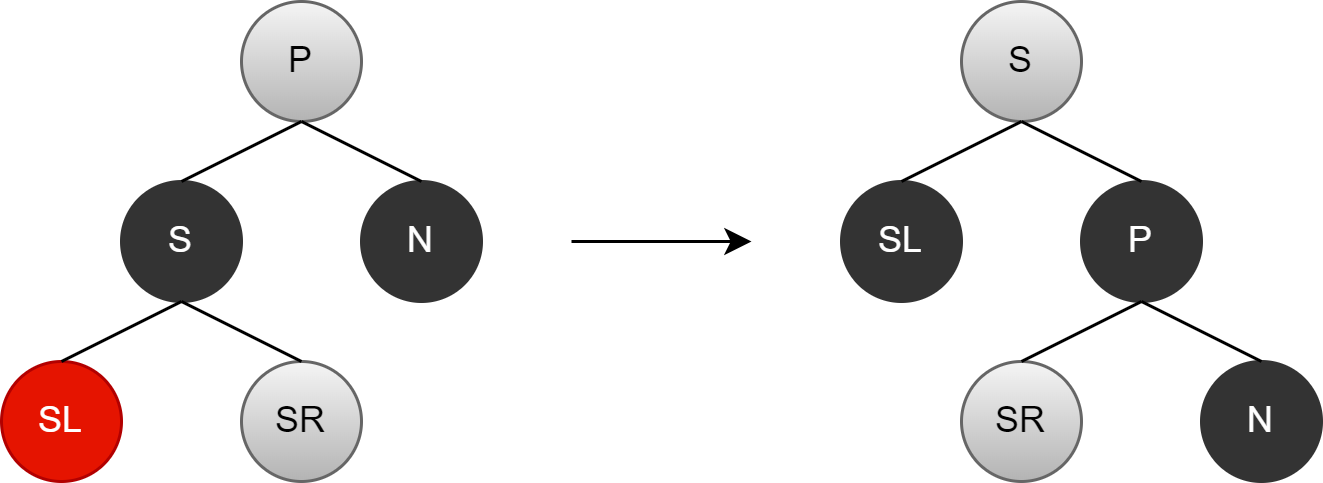

The diagram above was exported from draw.io. Its source (the exported page's mxGraphModel, read from the mxfile embedded in the PNG):
<mxGraphModel dx="942" dy="574" grid="1" gridSize="10" guides="1" tooltips="1" connect="1" arrows="1" fold="1" page="1" pageScale="1" pageWidth="827" pageHeight="1169" math="0" shadow="0">
  <root>
    <mxCell id="0" />
    <mxCell id="1" parent="0" />
    <mxCell id="ZtW_56mDTdcIJjOUPky8-1" value="N" style="ellipse;whiteSpace=wrap;html=1;aspect=fixed;fontSize=11;fillColor=#333333;strokeColor=#333333;fontColor=#ffffff;" parent="1" vertex="1">
      <mxGeometry x="280" y="140" width="40" height="40" as="geometry" />
    </mxCell>
    <mxCell id="TL4I7NQ0vkv5Dhnu2cdy-1" value="P" style="ellipse;whiteSpace=wrap;html=1;aspect=fixed;fontSize=11;fillColor=#f5f5f5;strokeColor=#666666;gradientColor=#b3b3b3;" parent="1" vertex="1">
      <mxGeometry x="240" y="80" width="40" height="40" as="geometry" />
    </mxCell>
    <mxCell id="TL4I7NQ0vkv5Dhnu2cdy-2" value="S" style="ellipse;whiteSpace=wrap;html=1;aspect=fixed;fontSize=11;fillColor=#333333;strokeColor=#333333;fontColor=#ffffff;" parent="1" vertex="1">
      <mxGeometry x="200" y="140" width="40" height="40" as="geometry" />
    </mxCell>
    <mxCell id="5TTiYEtAWul_vmWxvUVu-1" value="SR" style="ellipse;whiteSpace=wrap;html=1;aspect=fixed;fontSize=11;fillColor=#f5f5f5;strokeColor=#666666;gradientColor=#b3b3b3;" parent="1" vertex="1">
      <mxGeometry x="240" y="200" width="40" height="40" as="geometry" />
    </mxCell>
    <mxCell id="5TTiYEtAWul_vmWxvUVu-2" value="SL" style="ellipse;whiteSpace=wrap;html=1;aspect=fixed;fontSize=11;fillColor=#e51400;strokeColor=#B20000;fontColor=#ffffff;" parent="1" vertex="1">
      <mxGeometry x="160" y="200" width="40" height="40" as="geometry" />
    </mxCell>
    <mxCell id="5TTiYEtAWul_vmWxvUVu-3" value="" style="endArrow=none;html=1;rounded=0;fontSize=11;entryX=0.5;entryY=1;entryDx=0;entryDy=0;exitX=0.5;exitY=0;exitDx=0;exitDy=0;" parent="1" source="ZtW_56mDTdcIJjOUPky8-1" target="TL4I7NQ0vkv5Dhnu2cdy-1" edge="1">
      <mxGeometry width="50" height="50" relative="1" as="geometry">
        <mxPoint x="430" y="240" as="sourcePoint" />
        <mxPoint x="480" y="190" as="targetPoint" />
      </mxGeometry>
    </mxCell>
    <mxCell id="5TTiYEtAWul_vmWxvUVu-4" value="" style="endArrow=none;html=1;rounded=0;fontSize=11;entryX=0.5;entryY=1;entryDx=0;entryDy=0;exitX=0.5;exitY=0;exitDx=0;exitDy=0;" parent="1" source="TL4I7NQ0vkv5Dhnu2cdy-2" target="TL4I7NQ0vkv5Dhnu2cdy-1" edge="1">
      <mxGeometry width="50" height="50" relative="1" as="geometry">
        <mxPoint x="430" y="240" as="sourcePoint" />
        <mxPoint x="480" y="190" as="targetPoint" />
      </mxGeometry>
    </mxCell>
    <mxCell id="5TTiYEtAWul_vmWxvUVu-5" value="" style="endArrow=none;html=1;rounded=0;fontSize=11;entryX=0.5;entryY=1;entryDx=0;entryDy=0;exitX=0.5;exitY=0;exitDx=0;exitDy=0;" parent="1" source="5TTiYEtAWul_vmWxvUVu-2" target="TL4I7NQ0vkv5Dhnu2cdy-2" edge="1">
      <mxGeometry width="50" height="50" relative="1" as="geometry">
        <mxPoint x="350" y="240" as="sourcePoint" />
        <mxPoint x="400" y="190" as="targetPoint" />
      </mxGeometry>
    </mxCell>
    <mxCell id="5TTiYEtAWul_vmWxvUVu-6" value="" style="endArrow=none;html=1;rounded=0;fontSize=11;entryX=0.5;entryY=1;entryDx=0;entryDy=0;exitX=0.5;exitY=0;exitDx=0;exitDy=0;" parent="1" source="5TTiYEtAWul_vmWxvUVu-1" target="TL4I7NQ0vkv5Dhnu2cdy-2" edge="1">
      <mxGeometry width="50" height="50" relative="1" as="geometry">
        <mxPoint x="350" y="240" as="sourcePoint" />
        <mxPoint x="400" y="190" as="targetPoint" />
      </mxGeometry>
    </mxCell>
    <mxCell id="5TTiYEtAWul_vmWxvUVu-7" value="P" style="ellipse;whiteSpace=wrap;html=1;aspect=fixed;fontSize=11;fillColor=#333333;strokeColor=#333333;fontColor=#ffffff;" parent="1" vertex="1">
      <mxGeometry x="520" y="140" width="40" height="40" as="geometry" />
    </mxCell>
    <mxCell id="5TTiYEtAWul_vmWxvUVu-8" value="SL" style="ellipse;whiteSpace=wrap;html=1;aspect=fixed;fontSize=11;fillColor=#333333;strokeColor=#333333;gradientColor=none;fontColor=#FFFFFF;" parent="1" vertex="1">
      <mxGeometry x="440" y="140" width="40" height="40" as="geometry" />
    </mxCell>
    <mxCell id="5TTiYEtAWul_vmWxvUVu-9" value="S" style="ellipse;whiteSpace=wrap;html=1;aspect=fixed;fontSize=11;fillColor=#f5f5f5;strokeColor=#666666;gradientColor=#b3b3b3;" parent="1" vertex="1">
      <mxGeometry x="480" y="80" width="40" height="40" as="geometry" />
    </mxCell>
    <mxCell id="5TTiYEtAWul_vmWxvUVu-10" value="N" style="ellipse;whiteSpace=wrap;html=1;aspect=fixed;fontSize=11;fillColor=#333333;strokeColor=#333333;fontColor=#ffffff;" parent="1" vertex="1">
      <mxGeometry x="560" y="200" width="40" height="40" as="geometry" />
    </mxCell>
    <mxCell id="5TTiYEtAWul_vmWxvUVu-11" value="SR" style="ellipse;whiteSpace=wrap;html=1;aspect=fixed;fontSize=11;fillColor=#f5f5f5;strokeColor=#666666;gradientColor=#b3b3b3;" parent="1" vertex="1">
      <mxGeometry x="480" y="200" width="40" height="40" as="geometry" />
    </mxCell>
    <mxCell id="5TTiYEtAWul_vmWxvUVu-16" value="" style="endArrow=none;html=1;rounded=0;fontSize=11;fontColor=#FFFFFF;entryX=0.5;entryY=1;entryDx=0;entryDy=0;exitX=0.5;exitY=0;exitDx=0;exitDy=0;" parent="1" source="5TTiYEtAWul_vmWxvUVu-8" target="5TTiYEtAWul_vmWxvUVu-9" edge="1">
      <mxGeometry width="50" height="50" relative="1" as="geometry">
        <mxPoint x="470" y="240" as="sourcePoint" />
        <mxPoint x="520" y="190" as="targetPoint" />
      </mxGeometry>
    </mxCell>
    <mxCell id="5TTiYEtAWul_vmWxvUVu-20" value="" style="endArrow=classic;html=1;rounded=0;fontSize=11;fontColor=#FFFFFF;" parent="1" edge="1">
      <mxGeometry width="50" height="50" relative="1" as="geometry">
        <mxPoint x="350" y="160" as="sourcePoint" />
        <mxPoint x="410" y="160" as="targetPoint" />
      </mxGeometry>
    </mxCell>
    <mxCell id="bF9S_rxg8P1hEATJ4YdR-2" value="" style="endArrow=none;html=1;rounded=0;entryX=0.5;entryY=1;entryDx=0;entryDy=0;exitX=0.5;exitY=0;exitDx=0;exitDy=0;" edge="1" parent="1" source="5TTiYEtAWul_vmWxvUVu-7" target="5TTiYEtAWul_vmWxvUVu-9">
      <mxGeometry width="50" height="50" relative="1" as="geometry">
        <mxPoint x="390" y="320" as="sourcePoint" />
        <mxPoint x="440" y="270" as="targetPoint" />
      </mxGeometry>
    </mxCell>
    <mxCell id="bF9S_rxg8P1hEATJ4YdR-3" value="" style="endArrow=none;html=1;rounded=0;entryX=0.5;entryY=1;entryDx=0;entryDy=0;exitX=0.5;exitY=0;exitDx=0;exitDy=0;" edge="1" parent="1" source="5TTiYEtAWul_vmWxvUVu-11" target="5TTiYEtAWul_vmWxvUVu-7">
      <mxGeometry width="50" height="50" relative="1" as="geometry">
        <mxPoint x="390" y="320" as="sourcePoint" />
        <mxPoint x="440" y="270" as="targetPoint" />
      </mxGeometry>
    </mxCell>
    <mxCell id="bF9S_rxg8P1hEATJ4YdR-4" value="" style="endArrow=none;html=1;rounded=0;entryX=0.5;entryY=1;entryDx=0;entryDy=0;exitX=0.5;exitY=0;exitDx=0;exitDy=0;" edge="1" parent="1" source="5TTiYEtAWul_vmWxvUVu-10" target="5TTiYEtAWul_vmWxvUVu-7">
      <mxGeometry width="50" height="50" relative="1" as="geometry">
        <mxPoint x="390" y="320" as="sourcePoint" />
        <mxPoint x="440" y="270" as="targetPoint" />
      </mxGeometry>
    </mxCell>
  </root>
</mxGraphModel>